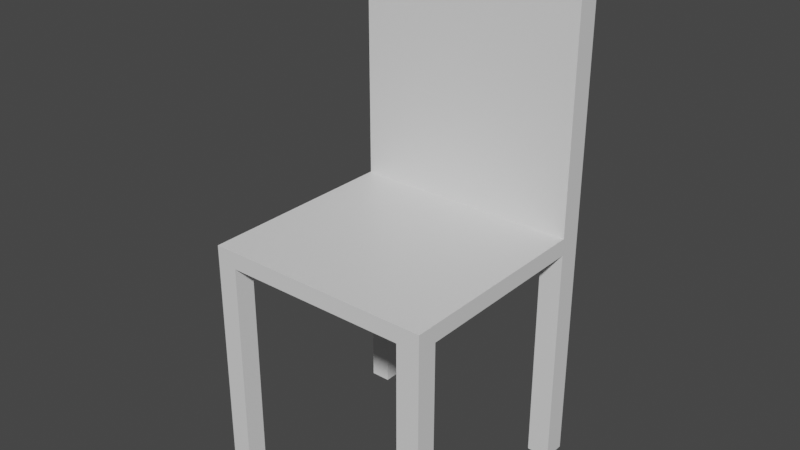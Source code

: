 # Source: chair.blend  (saved by Blender 2.83.19; exported with 4.5.12 LTS)
import bpy
from mathutils import Matrix  # noqa: F401  (used for matrix-valued properties, if any)

bpy.ops.wm.read_factory_settings(use_empty=True)
scene = bpy.context.scene
scene.name = 'Scene'

# ---- collections
col_collection = bpy.data.collections.new('Collection'); scene.collection.children.link(col_collection)

# ---- materials (node trees are filled in below, after node groups)
mat_material = bpy.data.materials.new('Material')
mat_material.alpha_threshold = 0.0
mat_material.use_transparent_shadow = False
mat_material.line_color = (0.0, 0.0, 0.0, 1.0)

# ---- material node trees
mat_material.use_nodes = True; mat_material.node_tree.nodes.clear()
_N = mat_material.node_tree.nodes; _L = mat_material.node_tree.links
n0 = _N.new('ShaderNodeOutputMaterial'); n0.name = 'Material Output'; n0.location = (300, 300)
n1 = _N.new('ShaderNodeBsdfPrincipled'); n1.name = 'Principled BSDF'; n1.location = (10, 300)
n1.distribution = 'GGX'
n1.subsurface_method = 'BURLEY'
n1.inputs[2].default_value = 0.4
n1.inputs[3].default_value = 1.45
n1.inputs[27].default_value = (0.0, 0.0, 0.0, 1.0)
n1.inputs[28].default_value = 1.0
_L.new(n1.outputs[0], n0.inputs[0])
n0.is_active_output = True

# ---- world
world_world = bpy.data.worlds.new('World'); scene.world = world_world
world_world.use_nodes = True; world_world.node_tree.nodes.clear()
_N = world_world.node_tree.nodes; _L = world_world.node_tree.links
n0 = _N.new('ShaderNodeOutputWorld'); n0.name = 'World Output'; n0.location = (300, 300)
n1 = _N.new('ShaderNodeBackground'); n1.name = 'Background'; n1.location = (10, 300)
n1.inputs[0].default_value = (0.05088, 0.05088, 0.05088, 1.0)
_L.new(n1.outputs[0], n0.inputs[0])
n0.is_active_output = True
world_world.color = (0.05088, 0.05088, 0.05088)
world_world.use_sun_shadow = False
world_world.sun_shadow_jitter_overblur = 0.0

# ---- meshes
me_cube = bpy.data.meshes.new('Cube')
me_cube.from_pydata([(1.0, 1.0, 1.0), (1.0, 1.0, 0.8523), (1.0, -1.0, 1.0), (1.0, -1.0, 0.8523), (-1.0, 1.0, 1.0), (-1.0, 1.0, 0.8523), (-1.0, -1.0, 1.0), (-1.0, -1.0, 0.8523), (0.8, 1.0, 0.8523), (0.8, -1.0, 1.0), (0.8, -1.0, 0.8523), (0.8, 1.0, 1.0), (-0.82, 1.0, 0.8523), (-0.82, -1.0, 1.0), (-0.82, -1.0, 0.8523), (-0.82, 1.0, 1.0), (-1.0, 0.8, 0.8523), (1.0, 0.8, 1.0), (-1.0, 0.8, 1.0), (1.0, 0.8, 0.8523), (0.8, 0.8, 0.8523), (0.8, 0.8, 1.0), (-0.82, 0.8, 0.8523), (-0.82, 0.8, 1.0), (-1.0, -0.82, 0.8523), (1.0, -0.82, 1.0), (0.8, -0.82, 0.8523), (0.8, -0.82, 1.0), (-0.82, -0.82, 0.8523), (-0.82, -0.82, 1.0), (-1.0, -0.82, 1.0), (1.0, -0.82, 0.8523), (0.8, -1.0, 0.8523), (1.0, -1.0, 0.8523), (0.8, -0.82, 0.8523), (1.0, -0.82, 0.8523), (0.8, -1.0, -1.148), (1.0, -1.0, -1.148), (0.8, -0.82, -1.148), (1.0, -0.82, -1.148), (1.0, 0.8, -1.148), (1.0, 1.0, -1.148), (0.8, 1.0, -1.148), (0.8, 0.8, -1.148), (-0.82, 1.0, -1.148), (-1.0, 1.0, -1.148), (-1.0, 0.8, -1.148), (-0.82, 0.8, -1.148), (-1.0, -0.82, -1.148), (-1.0, -1.0, -1.148), (-0.82, -1.0, -1.148), (-0.82, -0.82, -1.148), (-1.0, 0.8, 3.144), (-1.0, 1.0, 3.144), (0.8, 1.0, 3.144), (1.0, 1.0, 3.144), (-0.82, 1.0, 3.144), (1.0, 0.8, 3.144), (0.8, 0.8, 3.144), (-0.82, 0.8, 3.144), (0.8, 1.0, 3.144), (1.0, 1.0, 3.144), (1.0, 0.8, 3.144), (0.8, 0.8, 3.144), (-1.0, 0.8, 3.371), (-1.0, 1.0, 3.371), (-0.82, 1.0, 3.371), (0.8, 1.0, 3.371), (0.8, 0.8, 3.371), (-0.82, 0.8, 3.371), (0.8, 1.0, 3.371), (1.0, 1.0, 3.371), (1.0, 0.8, 3.371), (0.8, 0.8, 3.371), (-0.82, 1.0, 3.142), (0.8, 1.0, 3.142), (0.8, 0.8, 3.142), (-0.82, 0.8, 3.142)], [(75, 76), (74, 77)], [(29, 30, 6, 13), (14, 13, 6, 7), (16, 18, 4, 5), (3, 10, 32, 33), (31, 25, 2, 3), (8, 11, 0, 1), (12, 15, 11, 8), (28, 26, 10, 14), (3, 2, 9, 10), (25, 27, 9, 2), (28, 14, 50, 51), (5, 4, 15, 12), (10, 9, 13, 14), (27, 29, 13, 9), (17, 0, 55, 57), (16, 5, 45, 46), (4, 18, 52, 53), (12, 8, 20, 22), (1, 0, 17, 19), (19, 20, 43, 40), (24, 30, 18, 16), (11, 15, 56, 54), (7, 6, 30, 24), (21, 23, 29, 27), (16, 22, 28, 24), (17, 21, 27, 25), (22, 20, 26, 28), (19, 17, 25, 31), (20, 19, 31, 26), (23, 18, 30, 29), (34, 35, 39, 38), (10, 26, 34, 32), (31, 3, 33, 35), (26, 31, 35, 34), (38, 39, 37, 36), (32, 34, 38, 36), (35, 33, 37, 39), (33, 32, 36, 37), (42, 41, 40, 43), (1, 19, 40, 41), (8, 1, 41, 42), (20, 8, 42, 43), (45, 44, 47, 46), (22, 16, 46, 47), (5, 12, 44, 45), (12, 22, 47, 44), (48, 51, 50, 49), (7, 24, 48, 49), (14, 7, 49, 50), (24, 28, 51, 48), (58, 63, 73, 68), (56, 53, 65, 66), (21, 17, 57, 58), (23, 21, 58, 59), (15, 4, 53, 56), (18, 23, 59, 52), (0, 11, 54, 55), (55, 54, 60, 61), (58, 57, 62, 63), (57, 55, 61, 62), (61, 60, 70, 71), (52, 59, 69, 64), (67, 68, 73, 70), (71, 70, 73, 72), (64, 69, 66, 65), (62, 61, 71, 72), (53, 52, 64, 65), (60, 54, 67, 70), (63, 62, 72, 73), (75, 74, 59, 63, 58), (70, 60, 61, 62, 63, 73), (59, 56, 66, 69)])
_uv = me_cube.uv_layers.new(name='UVMap')
_uv.uv.foreach_set('vector', [0.8525, 0.7275, 0.875, 0.7275, 0.875, 0.75, 0.8525, 0.75, 0.375, 0.9775, 0.625, 0.9775, 0.625, 1.0, 0.375, 1.0, 0.375, 0.225, 0.625, 0.225, 0.625, 0.25, 0.375, 0.25, 0.375, 0.75, 0.375, 0.775, 0.375, 0.775, 0.375, 0.75, 0.375, 0.7275, 0.625, 0.7275, 0.625, 0.75, 0.375, 0.75, 0.375, 0.475, 0.625, 0.475, 0.625, 0.5, 0.375, 0.5, 0.375, 0.2725, 0.625, 0.2725, 0.625, 0.475, 0.375, 0.475, 0.1475, 0.7275, 0.35, 0.7275, 0.35, 0.75, 0.1475, 0.75, 0.375, 0.75, 0.625, 0.75, 0.625, 0.775, 0.375, 0.775, 0.625, 0.7275, 0.65, 0.7275, 0.65, 0.75, 0.625, 0.75, 0.1475, 0.7275, 0.1475, 0.75, 0.1475, 0.75, 0.1475, 0.7275, 0.375, 0.25, 0.625, 0.25, 0.625, 0.2725, 0.375, 0.2725, 0.375, 0.775, 0.625, 0.775, 0.625, 0.9775, 0.375, 0.9775, 0.65, 0.7275, 0.8525, 0.7275, 0.8525, 0.75, 0.65, 0.75, 0.625, 0.525, 0.625, 0.5, 0.625, 0.5, 0.625, 0.525, 0.375, 0.225, 0.375, 0.25, 0.375, 0.25, 0.375, 0.225, 0.625, 0.25, 0.625, 0.225, 0.625, 0.225, 0.625, 0.25, 0.1475, 0.5, 0.35, 0.5, 0.35, 0.525, 0.1475, 0.525, 0.375, 0.5, 0.625, 0.5, 0.625, 0.525, 0.375, 0.525, 0.375, 0.525, 0.35, 0.525, 0.35, 0.525, 0.375, 0.525, 0.375, 0.0225, 0.625, 0.0225, 0.625, 0.225, 0.375, 0.225, 0.625, 0.475, 0.625, 0.2725, 0.625, 0.2725, 0.625, 0.475, 0.375, 0.0, 0.625, 0.0, 0.625, 0.0225, 0.375, 0.0225, 0.65, 0.525, 0.8525, 0.525, 0.8525, 0.7275, 0.65, 0.7275, 0.125, 0.525, 0.1475, 0.525, 0.1475, 0.7275, 0.125, 0.7275, 0.625, 0.525, 0.65, 0.525, 0.65, 0.7275, 0.625, 0.7275, 0.1475, 0.525, 0.35, 0.525, 0.35, 0.7275, 0.1475, 0.7275, 0.375, 0.525, 0.625, 0.525, 0.625, 0.7275, 0.375, 0.7275, 0.35, 0.525, 0.375, 0.525, 0.375, 0.7275, 0.35, 0.7275, 0.8525, 0.525, 0.875, 0.525, 0.875, 0.7275, 0.8525, 0.7275, 0.35, 0.7275, 0.375, 0.7275, 0.375, 0.7275, 0.35, 0.7275, 0.35, 0.75, 0.35, 0.7275, 0.35, 0.7275, 0.35, 0.75, 0.375, 0.7275, 0.375, 0.75, 0.375, 0.75, 0.375, 0.7275, 0.35, 0.7275, 0.375, 0.7275, 0.375, 0.7275, 0.35, 0.7275, 0.35, 0.7275, 0.375, 0.7275, 0.375, 0.75, 0.35, 0.75, 0.35, 0.75, 0.35, 0.7275, 0.35, 0.7275, 0.35, 0.75, 0.375, 0.7275, 0.375, 0.75, 0.375, 0.75, 0.375, 0.7275, 0.375, 0.75, 0.375, 0.775, 0.375, 0.775, 0.375, 0.75, 0.35, 0.5, 0.375, 0.5, 0.375, 0.525, 0.35, 0.525, 0.375, 0.5, 0.375, 0.525, 0.375, 0.525, 0.375, 0.5, 0.375, 0.475, 0.375, 0.5, 0.375, 0.5, 0.375, 0.475, 0.35, 0.525, 0.35, 0.5, 0.35, 0.5, 0.35, 0.525, 0.125, 0.5, 0.1475, 0.5, 0.1475, 0.525, 0.125, 0.525, 0.1475, 0.525, 0.125, 0.525, 0.125, 0.525, 0.1475, 0.525, 0.375, 0.25, 0.375, 0.2725, 0.375, 0.2725, 0.375, 0.25, 0.1475, 0.5, 0.1475, 0.525, 0.1475, 0.525, 0.1475, 0.5, 0.125, 0.7275, 0.1475, 0.7275, 0.1475, 0.75, 0.125, 0.75, 0.375, 0.0, 0.375, 0.0225, 0.375, 0.0225, 0.375, 0.0, 0.375, 0.9775, 0.375, 1.0, 0.375, 1.0, 0.375, 0.9775, 0.125, 0.7275, 0.1475, 0.7275, 0.1475, 0.7275, 0.125, 0.7275, 0.65, 0.525, 0.65, 0.525, 0.65, 0.525, 0.65, 0.525, 0.625, 0.2725, 0.625, 0.25, 0.625, 0.25, 0.625, 0.2725, 0.65, 0.525, 0.625, 0.525, 0.625, 0.525, 0.65, 0.525, 0.8525, 0.525, 0.65, 0.525, 0.65, 0.525, 0.8525, 0.525, 0.625, 0.2725, 0.625, 0.25, 0.625, 0.25, 0.625, 0.2725, 0.875, 0.525, 0.8525, 0.525, 0.8525, 0.525, 0.875, 0.525, 0.625, 0.5, 0.625, 0.475, 0.625, 0.475, 0.625, 0.5, 0.625, 0.5, 0.625, 0.475, 0.625, 0.475, 0.625, 0.5, 0.65, 0.525, 0.625, 0.525, 0.625, 0.525, 0.65, 0.525, 0.625, 0.525, 0.625, 0.5, 0.625, 0.5, 0.625, 0.525, 0.625, 0.5, 0.625, 0.475, 0.625, 0.475, 0.625, 0.5, 0.875, 0.525, 0.8525, 0.525, 0.8525, 0.525, 0.875, 0.525, 0.65, 0.5, 0.65, 0.525, 0.65, 0.525, 0.65, 0.5, 0.625, 0.5, 0.65, 0.5, 0.65, 0.525, 0.625, 0.525, 0.875, 0.525, 0.8525, 0.525, 0.8525, 0.5, 0.625, 0.25, 0.625, 0.525, 0.625, 0.5, 0.625, 0.5, 0.625, 0.525, 0.625, 0.25, 0.625, 0.225, 0.625, 0.225, 0.625, 0.25, 0.625, 0.475, 0.625, 0.475, 0.625, 0.475, 0.625, 0.475, 0.65, 0.525, 0.625, 0.525, 0.625, 0.525, 0.65, 0.525, 0.0, 0.0, 0.0, 0.0, 0.0, 0.0, 0.65, 0.525, 0.65, 0.525, 0.0, 0.0, 0.0, 0.0, 0.0, 0.0, 0.0, 0.0, 0.0, 0.0, 0.0, 0.0, 0.8525, 0.525, 0.625, 0.2725, 0.625, 0.2725, 0.8525, 0.525])
me_cube.materials.append(mat_material)
me_cube.use_remesh_preserve_volume = False
me_cube.use_remesh_preserve_attributes = False
me_cube.use_mirror_vertex_groups = False
me_cube.update()

# ---- objects
ob_chair = bpy.data.objects.new('Chair', me_cube)

# ---- transforms, parenting, visibility, modifiers, constraints
ob_chair.location = (0.0, -0.01837, 0.2869)
ob_chair.scale = (0.25, 0.25, 0.25)
ob_chair.lock_rotations_4d = False
ob_chair.empty_display_type = 'ARROWS'
ob_chair.lineart.crease_threshold = 0.0

# ---- collection membership
col_collection.objects.link(ob_chair)

# ---- scene / render settings (as saved in the file)
scene.frame_start = 1; scene.frame_end = 250; scene.frame_set(1)
scene.render.engine = 'BLENDER_EEVEE_NEXT'
scene.cycles.use_denoising = False
scene.cycles.samples = 128
scene.cycles.sampling_pattern = 'TABULATED_SOBOL'
scene.cycles.use_adaptive_sampling = False
scene.cycles.use_light_tree = False
scene.view_settings.view_transform = 'Filmic'
bpy.context.view_layer.update()

# ---- added for rendering (the .blend has no active camera and no usable light): camera, sun
cam_auto = bpy.data.cameras.new('AutoCamera')
cam_auto.lens = 50.0
cam_auto.sensor_width = 36.0
cam_auto.clip_end = 1000.0
ob_auto_camera = bpy.data.objects.new('AutoCamera', cam_auto)
scene.collection.objects.link(ob_auto_camera)
ob_auto_camera.location = (1.23299, -1.49795, 1.55109)
ob_auto_camera.rotation_euler = (1.09748, -7.21219e-08, 0.694738)
scene.camera = ob_auto_camera
light_auto_sun = bpy.data.lights.new('AutoSun', 'SUN')
light_auto_sun.energy = 3.0
light_auto_sun.angle = 0.0523599
ob_auto_sun = bpy.data.objects.new('AutoSun', light_auto_sun)
scene.collection.objects.link(ob_auto_sun)
ob_auto_sun.rotation_euler = (0.872665, 0.174533, 0.523599)
bpy.context.view_layer.update()

